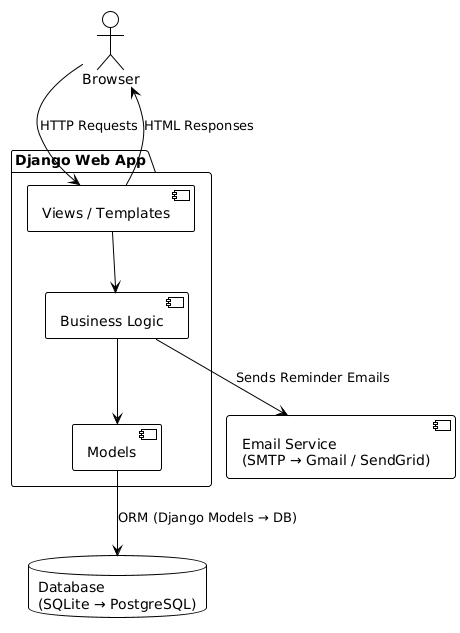

The diagram above was rendered by PlantUML. Its source (embedded in the PNG):
@startuml
!theme plain

actor Browser

package "Django Web App" {
    component "Views / Templates" as Views
    component "Business Logic" as Logic
    component "Models" as Models
}

database "Database\n(SQLite → PostgreSQL)" as DB

component "Email Service\n(SMTP → Gmail / SendGrid)" as Email

Browser --> Views : HTTP Requests
Views --> Browser : HTML Responses

Views --> Logic
Logic --> Models
Models --> DB : ORM (Django Models → DB)

Logic --> Email : Sends Reminder Emails
@enduml